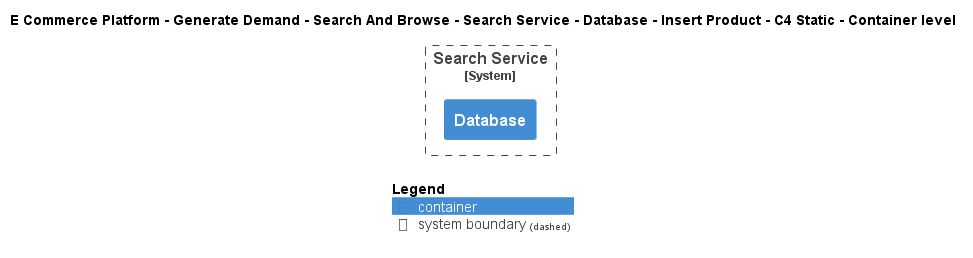

The diagram above was rendered by PlantUML. Its source (embedded in the PNG):
@startuml
!include ..\..\..\..\..\..\..\..\..\.c4s\C4_Container.puml

AddElementTag("c4interflow:lifecycle:new", $bgColor=green, $fontColor=#ffffff, $borderColor=green, $shadowing="False")
AddElementTag("c4interflow:lifecycle:changed", $bgColor=orange, $fontColor=#ffffff, $borderColor=orange, $shadowing="False")
AddElementTag("c4interflow:lifecycle:removed", $bgColor=red, $fontColor=#ffffff, $borderColor=red, $shadowing="False")

AddRelTag("c4interflow:lifecycle:new", $textColor=green, $lineColor=green)
AddRelTag("c4interflow:lifecycle:changed", $textColor=orange, $lineColor=orange)
AddRelTag("c4interflow:lifecycle:removed", $textColor=red, $lineColor=red)

SHOW_PERSON_PORTRAIT()
LAYOUT_TOP_DOWN()

skinparam linetype polyline

title E Commerce Platform - Generate Demand - Search And Browse - Search Service - Database - Insert Product - C4 Static - Container level


System_Boundary(ECommercePlatform.GenerateDemand.SearchAndBrowse.SoftwareSystems.SearchService, "Search Service") {
    Container(ECommercePlatform.GenerateDemand.SearchAndBrowse.SoftwareSystems.SearchService.Containers.Database, "Database", "", "")
}



SHOW_LEGEND()
@enduml